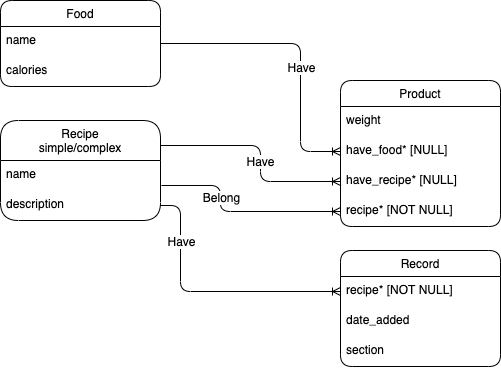

The diagram above was exported from draw.io. Its source (the exported page's mxGraphModel, read from the mxfile embedded in the PNG):
<mxGraphModel dx="2146" dy="680" grid="1" gridSize="10" guides="1" tooltips="1" connect="1" arrows="1" fold="1" page="0" pageScale="1" pageWidth="1654" pageHeight="1169" background="none" math="0" shadow="0">
  <root>
    <mxCell id="0" />
    <mxCell id="1" parent="0" />
    <mxCell id="zfr_h4vlktNPKL9r2P3R-14" value="Record" style="swimlane;fontStyle=0;childLayout=stackLayout;horizontal=1;startSize=26;horizontalStack=0;resizeParent=1;resizeParentMax=0;resizeLast=0;collapsible=1;marginBottom=0;align=center;fontSize=12;labelBackgroundColor=#FFFFFF;labelBorderColor=none;rounded=1;" parent="1" vertex="1">
      <mxGeometry x="-800" y="290" width="160" height="116" as="geometry" />
    </mxCell>
    <mxCell id="zfr_h4vlktNPKL9r2P3R-54" value="recipe* [NOT NULL]" style="text;strokeColor=none;fillColor=none;spacingLeft=4;spacingRight=4;overflow=hidden;rotatable=0;points=[[0,0.5],[1,0.5]];portConstraint=eastwest;fontSize=12;labelBackgroundColor=#FFFFFF;labelBorderColor=none;rounded=1;" parent="zfr_h4vlktNPKL9r2P3R-14" vertex="1">
      <mxGeometry y="26" width="160" height="30" as="geometry" />
    </mxCell>
    <mxCell id="zfr_h4vlktNPKL9r2P3R-16" value="date_added" style="text;strokeColor=none;fillColor=none;spacingLeft=4;spacingRight=4;overflow=hidden;rotatable=0;points=[[0,0.5],[1,0.5]];portConstraint=eastwest;fontSize=12;labelBackgroundColor=#FFFFFF;labelBorderColor=none;rounded=1;" parent="zfr_h4vlktNPKL9r2P3R-14" vertex="1">
      <mxGeometry y="56" width="160" height="30" as="geometry" />
    </mxCell>
    <mxCell id="zfr_h4vlktNPKL9r2P3R-37" value="section" style="text;strokeColor=none;fillColor=none;spacingLeft=4;spacingRight=4;overflow=hidden;rotatable=0;points=[[0,0.5],[1,0.5]];portConstraint=eastwest;fontSize=12;labelBackgroundColor=#FFFFFF;labelBorderColor=none;rounded=1;" parent="zfr_h4vlktNPKL9r2P3R-14" vertex="1">
      <mxGeometry y="86" width="160" height="30" as="geometry" />
    </mxCell>
    <mxCell id="zfr_h4vlktNPKL9r2P3R-20" value="Food" style="swimlane;fontStyle=0;childLayout=stackLayout;horizontal=1;startSize=26;horizontalStack=0;resizeParent=1;resizeParentMax=0;resizeLast=0;collapsible=1;marginBottom=0;align=center;fontSize=12;labelBackgroundColor=#FFFFFF;labelBorderColor=none;rounded=1;" parent="1" vertex="1">
      <mxGeometry x="-1140" y="40" width="160" height="86" as="geometry" />
    </mxCell>
    <mxCell id="zfr_h4vlktNPKL9r2P3R-21" value="name" style="text;strokeColor=none;fillColor=none;spacingLeft=4;spacingRight=4;overflow=hidden;rotatable=0;points=[[0,0.5],[1,0.5]];portConstraint=eastwest;fontSize=12;labelBackgroundColor=#FFFFFF;labelBorderColor=none;rounded=1;" parent="zfr_h4vlktNPKL9r2P3R-20" vertex="1">
      <mxGeometry y="26" width="160" height="30" as="geometry" />
    </mxCell>
    <mxCell id="zfr_h4vlktNPKL9r2P3R-22" value="calories" style="text;strokeColor=none;fillColor=none;spacingLeft=4;spacingRight=4;overflow=hidden;rotatable=0;points=[[0,0.5],[1,0.5]];portConstraint=eastwest;fontSize=12;labelBackgroundColor=#FFFFFF;labelBorderColor=none;rounded=1;" parent="zfr_h4vlktNPKL9r2P3R-20" vertex="1">
      <mxGeometry y="56" width="160" height="30" as="geometry" />
    </mxCell>
    <mxCell id="zfr_h4vlktNPKL9r2P3R-24" value="Recipe&#10;simple/complex" style="swimlane;fontStyle=0;childLayout=stackLayout;horizontal=1;startSize=40;horizontalStack=0;resizeParent=1;resizeParentMax=0;resizeLast=0;collapsible=1;marginBottom=0;align=center;fontSize=12;labelBackgroundColor=#FFFFFF;labelBorderColor=none;rounded=1;" parent="1" vertex="1">
      <mxGeometry x="-1140" y="160" width="160" height="100" as="geometry" />
    </mxCell>
    <mxCell id="aHR54svDarOsbJWV-yI0-4" value="name" style="text;strokeColor=none;fillColor=none;spacingLeft=4;spacingRight=4;overflow=hidden;rotatable=0;points=[[0,0.5],[1,0.5]];portConstraint=eastwest;fontSize=12;labelBackgroundColor=#FFFFFF;labelBorderColor=none;rounded=1;" parent="zfr_h4vlktNPKL9r2P3R-24" vertex="1">
      <mxGeometry y="40" width="160" height="30" as="geometry" />
    </mxCell>
    <mxCell id="aHR54svDarOsbJWV-yI0-5" value="description" style="text;strokeColor=none;fillColor=none;spacingLeft=4;spacingRight=4;overflow=hidden;rotatable=0;points=[[0,0.5],[1,0.5]];portConstraint=eastwest;fontSize=12;labelBackgroundColor=#FFFFFF;labelBorderColor=none;rounded=1;" parent="zfr_h4vlktNPKL9r2P3R-24" vertex="1">
      <mxGeometry y="70" width="160" height="30" as="geometry" />
    </mxCell>
    <mxCell id="zfr_h4vlktNPKL9r2P3R-40" value="Product" style="swimlane;fontStyle=0;childLayout=stackLayout;horizontal=1;startSize=26;horizontalStack=0;resizeParent=1;resizeParentMax=0;resizeLast=0;collapsible=1;marginBottom=0;align=center;fontSize=12;labelBackgroundColor=#FFFFFF;labelBorderColor=none;rounded=1;" parent="1" vertex="1">
      <mxGeometry x="-800" y="120" width="160" height="146" as="geometry" />
    </mxCell>
    <mxCell id="zfr_h4vlktNPKL9r2P3R-41" value="weight" style="text;strokeColor=none;fillColor=none;spacingLeft=4;spacingRight=4;overflow=hidden;rotatable=0;points=[[0,0.5],[1,0.5]];portConstraint=eastwest;fontSize=12;labelBackgroundColor=#FFFFFF;labelBorderColor=none;rounded=1;" parent="zfr_h4vlktNPKL9r2P3R-40" vertex="1">
      <mxGeometry y="26" width="160" height="30" as="geometry" />
    </mxCell>
    <mxCell id="zfr_h4vlktNPKL9r2P3R-47" value="have_food* [NULL]" style="text;strokeColor=none;fillColor=none;spacingLeft=4;spacingRight=4;overflow=hidden;rotatable=0;points=[[0,0.5],[1,0.5]];portConstraint=eastwest;fontSize=12;labelBackgroundColor=#FFFFFF;labelBorderColor=none;rounded=1;" parent="zfr_h4vlktNPKL9r2P3R-40" vertex="1">
      <mxGeometry y="56" width="160" height="30" as="geometry" />
    </mxCell>
    <mxCell id="aHR54svDarOsbJWV-yI0-1" value="have_recipe* [NULL]" style="text;strokeColor=none;fillColor=none;spacingLeft=4;spacingRight=4;overflow=hidden;rotatable=0;points=[[0,0.5],[1,0.5]];portConstraint=eastwest;fontSize=12;labelBackgroundColor=#FFFFFF;labelBorderColor=none;rounded=1;" parent="zfr_h4vlktNPKL9r2P3R-40" vertex="1">
      <mxGeometry y="86" width="160" height="30" as="geometry" />
    </mxCell>
    <mxCell id="zfr_h4vlktNPKL9r2P3R-50" value="recipe* [NOT NULL]" style="text;strokeColor=none;fillColor=none;spacingLeft=4;spacingRight=4;overflow=hidden;rotatable=0;points=[[0,0.5],[1,0.5]];portConstraint=eastwest;fontSize=12;labelBackgroundColor=#FFFFFF;labelBorderColor=none;rounded=1;" parent="zfr_h4vlktNPKL9r2P3R-40" vertex="1">
      <mxGeometry y="116" width="160" height="30" as="geometry" />
    </mxCell>
    <mxCell id="zfr_h4vlktNPKL9r2P3R-49" value="" style="fontSize=12;html=1;endArrow=ERoneToMany;entryX=0;entryY=0.5;entryDx=0;entryDy=0;edgeStyle=elbowEdgeStyle;labelBackgroundColor=#FFFFFF;labelBorderColor=none;" parent="1" source="zfr_h4vlktNPKL9r2P3R-20" target="zfr_h4vlktNPKL9r2P3R-47" edge="1">
      <mxGeometry width="100" height="100" relative="1" as="geometry">
        <mxPoint x="-1000" y="300" as="sourcePoint" />
        <mxPoint x="-900" y="200" as="targetPoint" />
        <Array as="points">
          <mxPoint x="-840" y="140" />
        </Array>
      </mxGeometry>
    </mxCell>
    <mxCell id="zfr_h4vlktNPKL9r2P3R-57" value="Have" style="edgeLabel;html=1;align=center;verticalAlign=middle;resizable=0;points=[];fontSize=12;labelBackgroundColor=#FFFFFF;labelBorderColor=none;rounded=1;" parent="zfr_h4vlktNPKL9r2P3R-49" vertex="1" connectable="0">
      <mxGeometry x="-0.0648" y="-1" relative="1" as="geometry">
        <mxPoint x="5" y="22" as="offset" />
      </mxGeometry>
    </mxCell>
    <mxCell id="zfr_h4vlktNPKL9r2P3R-52" value="" style="edgeStyle=elbowEdgeStyle;fontSize=12;html=1;endArrow=ERoneToMany;entryX=0;entryY=0.5;entryDx=0;entryDy=0;exitX=1.006;exitY=0.833;exitDx=0;exitDy=0;exitPerimeter=0;labelBackgroundColor=#FFFFFF;labelBorderColor=none;" parent="1" source="aHR54svDarOsbJWV-yI0-4" target="zfr_h4vlktNPKL9r2P3R-50" edge="1">
      <mxGeometry width="100" height="100" relative="1" as="geometry">
        <mxPoint x="-980" y="190" as="sourcePoint" />
        <mxPoint x="-900" y="260" as="targetPoint" />
        <Array as="points">
          <mxPoint x="-920" y="230" />
          <mxPoint x="-920" y="220" />
        </Array>
      </mxGeometry>
    </mxCell>
    <mxCell id="zfr_h4vlktNPKL9r2P3R-58" value="Belong" style="edgeLabel;html=1;align=center;verticalAlign=middle;resizable=0;points=[];fontSize=12;labelBackgroundColor=#FFFFFF;labelBorderColor=none;rounded=1;" parent="zfr_h4vlktNPKL9r2P3R-52" vertex="1" connectable="0">
      <mxGeometry x="-0.159" y="1" relative="1" as="geometry">
        <mxPoint y="-14" as="offset" />
      </mxGeometry>
    </mxCell>
    <mxCell id="zfr_h4vlktNPKL9r2P3R-55" value="" style="edgeStyle=elbowEdgeStyle;fontSize=12;html=1;endArrow=ERoneToMany;entryX=0;entryY=0.5;entryDx=0;entryDy=0;exitX=1;exitY=0.5;exitDx=0;exitDy=0;labelBackgroundColor=#FFFFFF;labelBorderColor=none;" parent="1" source="aHR54svDarOsbJWV-yI0-5" target="zfr_h4vlktNPKL9r2P3R-54" edge="1">
      <mxGeometry width="100" height="100" relative="1" as="geometry">
        <mxPoint x="-980" y="210" as="sourcePoint" />
        <mxPoint x="-760" y="330" as="targetPoint" />
        <Array as="points">
          <mxPoint x="-960" y="260" />
          <mxPoint x="-950" y="300" />
          <mxPoint x="-950" y="220" />
          <mxPoint x="-930" y="300" />
        </Array>
      </mxGeometry>
    </mxCell>
    <mxCell id="zfr_h4vlktNPKL9r2P3R-59" value="Have" style="edgeLabel;html=1;align=center;verticalAlign=middle;resizable=0;points=[];fontSize=12;labelBackgroundColor=#FFFFFF;labelBorderColor=none;rounded=1;" parent="zfr_h4vlktNPKL9r2P3R-55" vertex="1" connectable="0">
      <mxGeometry x="0.3588" y="-1" relative="1" as="geometry">
        <mxPoint x="-75" y="-52" as="offset" />
      </mxGeometry>
    </mxCell>
    <mxCell id="aHR54svDarOsbJWV-yI0-2" value="" style="edgeStyle=elbowEdgeStyle;fontSize=12;html=1;endArrow=ERoneToMany;entryX=0;entryY=0.5;entryDx=0;entryDy=0;exitX=1;exitY=0.25;exitDx=0;exitDy=0;labelBackgroundColor=#FFFFFF;labelBorderColor=none;" parent="1" source="zfr_h4vlktNPKL9r2P3R-24" target="aHR54svDarOsbJWV-yI0-1" edge="1">
      <mxGeometry width="100" height="100" relative="1" as="geometry">
        <mxPoint x="-1020" y="440" as="sourcePoint" />
        <mxPoint x="-920" y="340" as="targetPoint" />
        <Array as="points">
          <mxPoint x="-880" y="200" />
        </Array>
      </mxGeometry>
    </mxCell>
    <mxCell id="aHR54svDarOsbJWV-yI0-3" value="Have" style="edgeLabel;html=1;align=center;verticalAlign=middle;resizable=0;points=[];fontSize=12;labelBackgroundColor=#FFFFFF;labelBorderColor=none;rounded=1;" parent="aHR54svDarOsbJWV-yI0-2" vertex="1" connectable="0">
      <mxGeometry x="0.3333" relative="1" as="geometry">
        <mxPoint x="-8.04" y="-21" as="offset" />
      </mxGeometry>
    </mxCell>
  </root>
</mxGraphModel>